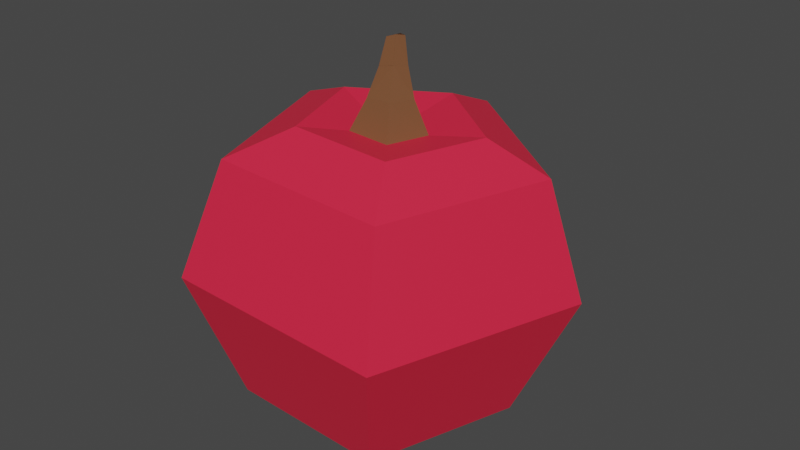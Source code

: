 # Source: apple.blend  (saved by Blender 2.83.18; exported with 4.5.12 LTS)
import bpy
from mathutils import Matrix  # noqa: F401  (used for matrix-valued properties, if any)

bpy.ops.wm.read_factory_settings(use_empty=True)
scene = bpy.context.scene
scene.name = 'Scene'

# ---- collections
col_collection = bpy.data.collections.new('Collection'); scene.collection.children.link(col_collection)

# ---- materials (node trees are filled in below, after node groups)
mat_0_184_0_073_0_001 = bpy.data.materials.new('0.184,0.073,0.001')
mat_0_184_0_073_0_001.use_transparent_shadow = False
mat_0_8_0_019_0_056 = bpy.data.materials.new('0.8,0.019,0.056')
mat_0_8_0_019_0_056.use_transparent_shadow = False

# ---- material node trees
mat_0_184_0_073_0_001.use_nodes = True; mat_0_184_0_073_0_001.node_tree.nodes.clear()
_N = mat_0_184_0_073_0_001.node_tree.nodes; _L = mat_0_184_0_073_0_001.node_tree.links
n0 = _N.new('ShaderNodeBsdfPrincipled'); n0.name = 'Principled BSDF'; n0.location = (10, 300)
n0.distribution = 'GGX'
n0.subsurface_method = 'BURLEY'
n0.inputs[0].default_value = (0.1845, 0.07521, 0.03119, 1.0)
n0.inputs[3].default_value = 1.45
n0.inputs[27].default_value = (0.0, 0.0, 0.0, 1.0)
n0.inputs[28].default_value = 1.0
n1 = _N.new('ShaderNodeOutputMaterial'); n1.name = 'Material Output'; n1.location = (300, 300)
_L.new(n0.outputs[0], n1.inputs[0])
n1.is_active_output = True
mat_0_8_0_019_0_056.use_nodes = True; mat_0_8_0_019_0_056.node_tree.nodes.clear()
_N = mat_0_8_0_019_0_056.node_tree.nodes; _L = mat_0_8_0_019_0_056.node_tree.links
n0 = _N.new('ShaderNodeBsdfPrincipled'); n0.name = 'Principled BSDF'; n0.location = (10, 300)
n0.distribution = 'GGX'
n0.subsurface_method = 'BURLEY'
n0.inputs[0].default_value = (0.8, 0.01902, 0.05637, 1.0)
n0.inputs[3].default_value = 1.45
n0.inputs[27].default_value = (0.0, 0.0, 0.0, 1.0)
n0.inputs[28].default_value = 1.0
n1 = _N.new('ShaderNodeOutputMaterial'); n1.name = 'Material Output'; n1.location = (300, 300)
_L.new(n0.outputs[0], n1.inputs[0])
n1.is_active_output = True

# ---- world
world_world = bpy.data.worlds.new('World'); scene.world = world_world
world_world.use_nodes = True; world_world.node_tree.nodes.clear()
_N = world_world.node_tree.nodes; _L = world_world.node_tree.links
n0 = _N.new('ShaderNodeOutputWorld'); n0.name = 'World Output'; n0.location = (300, 300)
n1 = _N.new('ShaderNodeBackground'); n1.name = 'Background'; n1.location = (10, 300)
n1.inputs[0].default_value = (0.05088, 0.05088, 0.05088, 1.0)
_L.new(n1.outputs[0], n0.inputs[0])
n0.is_active_output = True
world_world.color = (0.05088, 0.05088, 0.05088)
world_world.use_sun_shadow = False
world_world.sun_shadow_jitter_overblur = 0.0

# ---- meshes
me_sphere_009 = bpy.data.meshes.new('Sphere.009')
me_sphere_009.from_pydata([(-0.001399, 0.1004, 0.3515), (0.0, 0.5, -2.186e-08), (0.0, 0.3536, -0.3536), (0.09102, 0.03329, 0.3515), (0.4755, 0.1545, -2.186e-08), (0.3362, 0.1093, -0.3536), (0.05572, -0.07535, 0.3515), (0.2939, -0.4045, -2.186e-08), (0.2078, -0.286, -0.3536), (0.003224, 0.01639, 0.2756), (-0.05852, -0.07535, 0.3515), (-0.2939, -0.4045, -2.186e-08), (-0.2078, -0.286, -0.3536), (-0.09382, 0.03329, 0.3515), (-0.4755, 0.1545, -2.186e-08), (-0.3362, 0.1093, -0.3536), (0.01301, 0.005684, -0.4291), (0.0007365, 0.2406, 0.3709), (0.2195, 0.08163, 0.3709), (0.136, -0.1756, 0.3709), (-0.1345, -0.1756, 0.3709), (-0.2181, 0.08163, 0.3709), (-0.001399, 0.1004, 0.3515), (0.09102, 0.03329, 0.3515), (0.05572, -0.07535, 0.3515), (-0.05852, -0.07535, 0.3515), (-0.09382, 0.03329, 0.3515), (-0.003044, 0.4, 0.3019), (0.3725, 0.1272, 0.3019), (0.229, -0.3143, 0.3019), (-0.2351, -0.3143, 0.3019), (-0.3786, 0.1272, 0.3019), (-0.001986, 0.06085, 0.4237), (0.05312, 0.02224, 0.4338), (0.03288, -0.0426, 0.438), (-0.03473, -0.04405, 0.4304), (-0.05628, 0.01989, 0.4216), (-0.001986, 0.06085, 0.4237), (0.05312, 0.02224, 0.4338), (0.03288, -0.0426, 0.438), (-0.03473, -0.04405, 0.4304), (-0.05628, 0.01989, 0.4216), (-0.01235, 0.05681, 0.4886), (0.02014, 0.03557, 0.504), (0.007907, -0.003817, 0.5104), (-0.03215, -0.006911, 0.4991), (-0.04467, 0.03056, 0.4856), (-0.01235, 0.05681, 0.4886), (0.02014, 0.03557, 0.504), (0.007907, -0.003817, 0.5104), (-0.03215, -0.006911, 0.4991), (-0.04467, 0.03056, 0.4856), (-0.02527, 0.0644, 0.5515), (-0.005717, 0.05248, 0.5654), (-0.01376, 0.02764, 0.5714), (-0.03829, 0.02422, 0.5612), (-0.04541, 0.04693, 0.5489), (-0.02527, 0.0644, 0.5515), (-0.005717, 0.05248, 0.5654), (-0.01376, 0.02764, 0.5714), (-0.03829, 0.02422, 0.5612), (-0.04541, 0.04693, 0.5489), (-0.0227, 0.05563, 0.5653)], [], [(16, 2, 5), (17, 0, 3, 18), (2, 1, 4, 5), (0, 9, 3), (5, 4, 7, 8), (3, 9, 6), (16, 5, 8), (18, 3, 6, 19), (19, 6, 10, 20), (8, 7, 11, 12), (6, 9, 10), (16, 8, 12), (16, 12, 15), (20, 10, 13, 21), (12, 11, 14, 15), (10, 9, 13), (16, 15, 2), (21, 13, 0, 17), (15, 14, 1, 2), (13, 9, 0), (31, 21, 17, 27), (30, 20, 21, 31), (29, 19, 20, 30), (28, 18, 19, 29), (27, 17, 18, 28), (13, 0, 32, 36), (25, 24, 39, 40), (0, 3, 33, 32), (10, 13, 36, 35), (6, 10, 35, 34), (1, 27, 28, 4), (4, 28, 29, 7), (7, 29, 30, 11), (11, 30, 31, 14), (14, 31, 27, 1), (32, 33, 43, 42), (35, 36, 46, 45), (38, 39, 49, 48), (37, 41, 51, 47), (34, 35, 45, 44), (26, 25, 40, 41), (23, 22, 37, 38), (6, 3, 33, 34), (22, 26, 41, 37), (23, 24, 39, 38), (46, 42, 52, 56), (50, 49, 59, 60), (42, 43, 53, 52), (45, 46, 56, 55), (48, 49, 59, 58), (40, 39, 49, 50), (36, 32, 42, 46), (34, 33, 43, 44), (41, 40, 50, 51), (38, 37, 47, 48), (54, 53, 62), (56, 52, 62), (60, 59, 62), (52, 53, 62), (55, 56, 62), (44, 43, 53, 54), (51, 50, 60, 61), (48, 47, 57, 58), (44, 45, 55, 54), (47, 51, 61, 57), (61, 60, 62), (58, 57, 62), (54, 55, 62), (57, 61, 62), (58, 59, 62)])
me_sphere_009.polygons.foreach_set('material_index', [1, 1, 1, 1, 1, 1, 1, 1, 1, 1, 1, 1, 1, 1, 1, 1, 1, 1, 1, 1, 1, 1, 1, 1, 1, 0, 0, 0, 0, 0, 1, 1, 1, 1, 1, 0, 0, 0, 0, 0, 0, 0, 0, 0, 0, 0, 0, 0, 0, 0, 0, 0, 0, 0, 0, 0, 0, 0, 0, 0, 0, 0, 0, 0, 0, 0, 0, 0, 0, 0])
_uv = me_sphere_009.uv_layers.new(name='UVMap')
_uv.uv.foreach_set('vector', [0.5, 0.0, 0.6, 0.25, 0.4, 0.25, 0.6, 0.707, 0.6, 0.75, 0.4, 0.75, 0.4, 0.707, 0.6, 0.25, 0.6, 0.5, 0.4, 0.5, 0.4, 0.25, 0.6, 0.75, 0.5, 1.0, 0.4, 0.75, 0.4, 0.25, 0.4, 0.5, 0.2, 0.5, 0.2, 0.25, 0.4, 0.75, 0.3, 1.0, 0.2, 0.75, 0.3, 0.0, 0.4, 0.25, 0.2, 0.25, 0.4, 0.707, 0.4, 0.75, 0.2, 0.75, 0.2, 0.707, 0.2, 0.707, 0.2, 0.75, 0.0, 0.75, 0.0, 0.707, 0.2, 0.25, 0.2, 0.5, 0.0, 0.5, 0.0, 0.25, 0.2, 0.75, 0.1, 1.0, 0.0, 0.75, 0.1, 0.0, 0.2, 0.25, 0.0, 0.25, 0.9, 0.0, 1.0, 0.25, 0.8, 0.25, 1.0, 0.707, 1.0, 0.75, 0.8, 0.75, 0.8, 0.707, 1.0, 0.25, 1.0, 0.5, 0.8, 0.5, 0.8, 0.25, 1.0, 0.75, 0.9, 1.0, 0.8, 0.75, 0.7, 0.0, 0.8, 0.25, 0.6, 0.25, 0.8, 0.707, 0.8, 0.75, 0.6, 0.75, 0.6, 0.707, 0.8, 0.25, 0.8, 0.5, 0.6, 0.5, 0.6, 0.25, 0.8, 0.75, 0.7, 1.0, 0.6, 0.75, 0.8, 0.6795, 0.8, 0.707, 0.6, 0.707, 0.6, 0.6795, 1.0, 0.6795, 1.0, 0.707, 0.8, 0.707, 0.8, 0.6795, 0.2, 0.6795, 0.2, 0.707, 0.0, 0.707, 0.0, 0.6795, 0.4, 0.6795, 0.4, 0.707, 0.2, 0.707, 0.2, 0.6795, 0.6, 0.6795, 0.6, 0.707, 0.4, 0.707, 0.4, 0.6795, 0.8, 0.75, 0.6, 0.75, 0.6, 0.75, 0.8, 0.75, 0.0, 0.0, 0.0, 0.0, 0.0, 0.0, 0.0, 0.0, 0.6, 0.75, 0.4, 0.75, 0.4, 0.75, 0.6, 0.75, 1.0, 0.75, 0.8, 0.75, 0.8, 0.75, 1.0, 0.75, 0.2, 0.75, 0.0, 0.75, 0.0, 0.75, 0.2, 0.75, 0.6, 0.5, 0.6, 0.6795, 0.4, 0.6795, 0.4, 0.5, 0.4, 0.5, 0.4, 0.6795, 0.2, 0.6795, 0.2, 0.5, 0.2, 0.5, 0.2, 0.6795, 0.0, 0.6795, 0.0, 0.5, 1.0, 0.5, 1.0, 0.6795, 0.8, 0.6795, 0.8, 0.5, 0.8, 0.5, 0.8, 0.6795, 0.6, 0.6795, 0.6, 0.5, 0.6, 0.75, 0.4, 0.75, 0.4, 0.75, 0.6, 0.75, 1.0, 0.75, 0.8, 0.75, 0.8, 0.75, 1.0, 0.75, 0.0, 0.0, 0.0, 0.0, 0.0, 0.0, 0.0, 0.0, 0.0, 0.0, 0.0, 0.0, 0.0, 0.0, 0.0, 0.0, 0.2, 0.75, 0.0, 0.75, 0.0, 0.75, 0.2, 0.75, 0.0, 0.0, 0.0, 0.0, 0.0, 0.0, 0.0, 0.0, 0.0, 0.0, 0.0, 0.0, 0.0, 0.0, 0.0, 0.0, 0.2, 0.75, 0.4, 0.75, 0.4, 0.75, 0.2, 0.75, 0.0, 0.0, 0.0, 0.0, 0.0, 0.0, 0.0, 0.0, 0.0, 0.0, 0.0, 0.0, 0.0, 0.0, 0.0, 0.0, 0.8, 0.75, 0.6, 0.75, 0.6, 0.75, 0.8, 0.75, 0.0, 0.0, 0.0, 0.0, 0.0, 0.0, 0.0, 0.0, 0.6, 0.75, 0.4, 0.75, 0.4, 0.75, 0.6, 0.75, 1.0, 0.75, 0.8, 0.75, 0.8, 0.75, 1.0, 0.75, 0.0, 0.0, 0.0, 0.0, 0.0, 0.0, 0.0, 0.0, 0.0, 0.0, 0.0, 0.0, 0.0, 0.0, 0.0, 0.0, 0.8, 0.75, 0.6, 0.75, 0.6, 0.75, 0.8, 0.75, 0.2, 0.75, 0.4, 0.75, 0.4, 0.75, 0.2, 0.75, 0.0, 0.0, 0.0, 0.0, 0.0, 0.0, 0.0, 0.0, 0.0, 0.0, 0.0, 0.0, 0.0, 0.0, 0.0, 0.0, 0.2, 0.75, 0.4, 0.75, 0.2, 0.75, 0.8, 0.75, 0.6, 0.75, 0.8, 0.75, 0.0, 0.0, 0.0, 0.0, 0.0, 0.0, 0.6, 0.75, 0.4, 0.75, 0.6, 0.75, 1.0, 0.75, 0.8, 0.75, 1.0, 0.75, 0.2, 0.75, 0.4, 0.75, 0.4, 0.75, 0.2, 0.75, 0.0, 0.0, 0.0, 0.0, 0.0, 0.0, 0.0, 0.0, 0.0, 0.0, 0.0, 0.0, 0.0, 0.0, 0.0, 0.0, 0.2, 0.75, 0.0, 0.75, 0.0, 0.75, 0.2, 0.75, 0.0, 0.0, 0.0, 0.0, 0.0, 0.0, 0.0, 0.0, 0.0, 0.0, 0.0, 0.0, 0.0, 0.0, 0.0, 0.0, 0.0, 0.0, 0.0, 0.0, 0.2, 0.75, 0.0, 0.75, 0.2, 0.75, 0.0, 0.0, 0.0, 0.0, 0.0, 0.0, 0.0, 0.0, 0.0, 0.0, 0.0, 0.0])
me_sphere_009.materials.append(mat_0_184_0_073_0_001)
me_sphere_009.materials.append(mat_0_8_0_019_0_056)
me_sphere_009.use_remesh_fix_poles = True
me_sphere_009.use_remesh_preserve_attributes = False
me_sphere_009.use_mirror_vertex_groups = False
me_sphere_009.update()

# ---- objects
ob_apple_008 = bpy.data.objects.new('Apple.008', me_sphere_009)

# ---- transforms, parenting, visibility, modifiers, constraints
ob_apple_008.location = (21.02, 2.295, 16.39)
ob_apple_008.rotation_euler = (0.0, 0.04519, 0.0)
ob_apple_008.scale = (0.9752, 0.9752, 0.9752)
ob_apple_008.lineart.crease_threshold = 0.0

# ---- collection membership
col_collection.objects.link(ob_apple_008)

# ---- scene / render settings (as saved in the file)
scene.frame_start = 1; scene.frame_end = 250; scene.frame_set(0)
scene.render.engine = 'BLENDER_EEVEE_NEXT'
scene.cycles.samples = 128
scene.cycles.sampling_pattern = 'TABULATED_SOBOL'
scene.cycles.use_adaptive_sampling = False
scene.cycles.use_light_tree = False
scene.view_settings.view_transform = 'Filmic'
bpy.context.view_layer.update()

# ---- added for rendering (the .blend has no active camera and no usable light): camera, sun
cam_auto = bpy.data.cameras.new('AutoCamera')
cam_auto.lens = 50.0
cam_auto.sensor_width = 36.0
cam_auto.clip_end = 1000.0
ob_auto_camera = bpy.data.objects.new('AutoCamera', cam_auto)
scene.collection.objects.link(ob_auto_camera)
ob_auto_camera.location = (22.5628, 0.499762, 17.6919)
ob_auto_camera.rotation_euler = (1.09748, -7.21219e-08, 0.694738)
scene.camera = ob_auto_camera
light_auto_sun = bpy.data.lights.new('AutoSun', 'SUN')
light_auto_sun.energy = 3.0
light_auto_sun.angle = 0.0523599
ob_auto_sun = bpy.data.objects.new('AutoSun', light_auto_sun)
scene.collection.objects.link(ob_auto_sun)
ob_auto_sun.rotation_euler = (0.872665, 0.174533, 0.523599)
bpy.context.view_layer.update()
